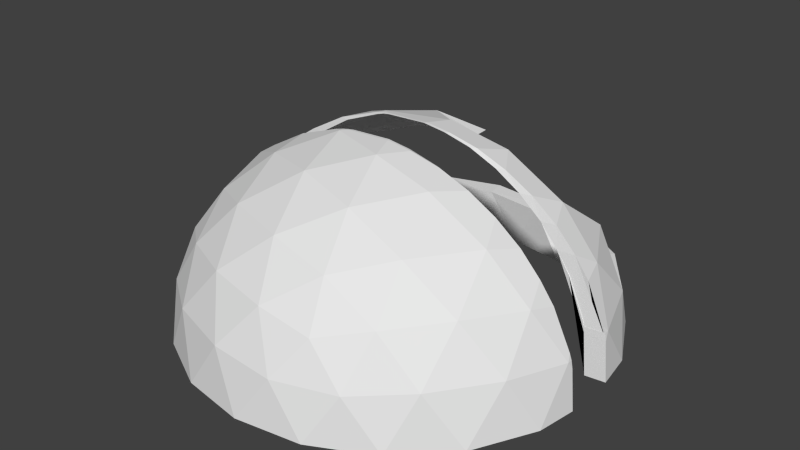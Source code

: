 # Source: top.blend  (saved by Blender 2.71.0; exported with 4.5.12 LTS)
import bpy
from mathutils import Matrix  # noqa: F401  (used for matrix-valued properties, if any)

bpy.ops.wm.read_factory_settings(use_empty=True)
scene = bpy.context.scene
scene.name = 'Scene'

# ---- collections
col_collection_1 = bpy.data.collections.new('Collection 1'); scene.collection.children.link(col_collection_1)

# ---- world
world_world = bpy.data.worlds.new('World'); scene.world = world_world
world_world.color = (0.05088, 0.05088, 0.05088)
world_world.use_sun_shadow = False
world_world.sun_shadow_jitter_overblur = 0.0
world_world.cycles.sampling_method = 'MANUAL'
world_world.cycles.sample_map_resolution = 256

# ---- meshes
me_top = bpy.data.meshes.new('top')
me_top.from_pydata([(2.211, -6.805, 3.578), (3.872, -5.733, 4.018), (1.863, -5.733, 5.26), (0.2371, -6.913, 4.018), (3.488, -6.914, 2.009), (3.578, -4.206, 5.789), (-0.4223, -5.505, 5.789), (1.242, -7.643, 2.009), (5.367, -5.506, 2.211), (1.3, -4.0, 6.805), (5.506, -4.0, 4.206), (-2.103, -6.472, 4.206), (-1.106, -7.608, 2.211), (2.472, -7.608, -1.906e-07), (4.702, -6.472, -5.045e-08), (2.894, -2.103, 7.155), (5.106, -2.103, 5.789), (-1.106, -3.403, 7.155), (-2.894, -4.702, 5.789), (-2.151e-07, -8.0, -3.307e-07), (6.472, -4.702, -1.541e-05), (6.894, -3.403, 2.211), (0.6209, -1.911, 7.744), (6.648, -1.911, 4.018), (-4.256, -5.454, 4.018), (-3.578, -6.805, 2.211), (-2.472, -7.608, -6.488e-06), (1.283, -1.0, 7.744), (2.43, -1.0, 7.464), (3.582, -1.0, 6.972), (4.634, -1.0, 6.322), (5.589, -1.0, 5.512), (6.352, -1.0, 4.61), (-1.625, -1.181, 7.744), (-3.403, -2.472, 6.805), (-4.876, -3.543, 5.26), (7.608, -2.472, -3.307e-07), (7.653, -1.181, 2.009), (0.3249, -1.0, 7.866), (6.89, -1.0, 3.808), (-1.376, -1.0, 7.783), (-5.789, -4.206, 3.578), (-5.497, -5.454, 2.009), (-4.702, -6.472, -5.045e-08), (7.577, -1.0, 2.25), (-1.625, -1.0, 7.744), (-3.507, -1.0, 7.014), (-1.925, -1.0, 7.653), (-5.367, -1.3, 5.789), (-6.502, -2.362, 4.018), (7.706, -1.0, 1.701), (7.842, -1.0, -2.473e-07), (7.653, -1.0, 2.009), (-4.954, -1.0, 6.104), (-6.886, -3.543, 2.009), (-6.472, -4.702, -1.906e-07), (-5.367, -1.0, 5.789), (-6.677, -1.0, 4.127), (-5.698, -1.0, 5.424), (-7.578, -1.3, 2.211), (-7.4, -1.0, 2.671), (-7.608, -2.472, -3.307e-07), (-7.578, -1.0, 2.211), (-7.842, -1.0, 2.721e-06), (-7.675, -1.0, 1.701), (-5.789, 4.206, 3.578), (-6.502, 2.362, 4.018), (-4.876, 3.543, 5.26), (-6.886, 3.543, 2.009), (-5.367, 1.3, 5.789), (-2.894, 4.702, 5.789), (-5.497, 5.454, 2.009), (-7.578, 1.3, 2.211), (-3.403, 2.472, 6.805), (-5.698, 1.0, 5.424), (-6.677, 1.0, 4.127), (-3.578, 6.805, 2.211), (-6.472, 4.702, -1.906e-07), (-7.608, 2.472, -5.045e-08), (-7.4, 1.0, 2.671), (-3.507, 1.0, 7.014), (-4.954, 1.0, 6.104), (-5.367, 1.0, 5.789), (-1.106, 3.403, 7.155), (-0.4223, 5.505, 5.789), (-4.702, 6.472, -3.307e-07), (-7.675, 1.0, 1.701), (-7.842, 1.0, 2.835e-06), (-7.578, 1.0, 2.211), (-1.925, 1.0, 7.653), (-1.625, 1.181, 7.744), (-1.106, 7.608, 2.211), (-2.472, 7.608, -4.126e-06), (-1.625, 1.0, 7.744), (0.6209, 1.911, 7.744), (-1.376, 1.0, 7.783), (0.3249, 1.0, 7.866), (1.242, 7.643, 2.009), (-2.151e-07, 8.0, -5.045e-08), (1.283, 1.0, 7.744), (2.894, 2.103, 7.155), (2.43, 1.0, 7.464), (3.488, 6.914, 2.009), (2.472, 7.608, -1.906e-07), (3.582, 1.0, 6.972), (5.106, 2.103, 5.789), (5.506, 4.0, 4.206), (5.367, 5.506, 2.211), (4.634, 1.0, 6.322), (4.702, 6.472, -3.307e-07), (5.589, 1.0, 5.512), (6.648, 1.911, 4.018), (6.894, 3.403, 2.211), (6.472, 4.702, -1.906e-07), (6.352, 1.0, 4.61), (6.89, 1.0, 3.808), (7.653, 1.181, 2.009), (7.608, 2.472, -5.045e-08), (7.577, 1.0, 2.25), (7.653, 1.0, 2.009), (7.842, 1.0, -1.339e-07), (7.706, 1.0, 1.701), (2.449, -7.518, 3.578), (4.284, -6.333, 4.018), (2.064, -6.333, 5.26), (0.2688, -7.637, 4.018), (3.86, -7.637, 2.009), (3.959, -4.646, 5.789), (-0.4596, -6.082, 5.789), (1.379, -8.443, 2.009), (5.935, -6.082, 2.211), (1.443, -4.419, 6.805), (6.089, -4.419, 4.206), (-2.316, -7.15, 4.206), (-1.214, -8.405, 2.211), (2.738, -8.405, -2.384e-07), (5.201, -7.15, 0.0), (3.204, -2.323, 7.155), (5.647, -2.323, 5.789), (-1.214, -3.759, 7.155), (-3.191, -5.194, 5.789), (0.006873, -8.837, -2.384e-07), (7.156, -5.194, -1.55e-05), (7.623, -3.759, 2.211), (0.6927, -2.111, 7.744), (7.351, -2.111, 4.018), (-4.694, -6.025, 4.018), (-3.945, -7.518, 2.211), (-2.724, -8.405, -6.437e-06), (1.424, -1.105, 7.744), (2.691, -1.105, 7.464), (3.964, -1.105, 6.972), (5.126, -1.105, 6.322), (6.181, -1.105, 5.512), (7.024, -1.105, 4.61), (-1.789, -1.305, 7.744), (-3.752, -2.731, 6.805), (-5.38, -3.914, 5.26), (8.412, -2.731, -2.384e-07), (8.461, -1.305, 2.009), (0.3658, -1.105, 7.866), (7.618, -1.105, 3.808), (-1.514, -1.105, 7.783), (-6.388, -4.646, 3.578), (-6.066, -6.025, 2.009), (-5.188, -7.15, 0.0), (8.377, -1.105, 2.25), (-1.789, -1.105, 7.744), (-3.867, -1.105, 7.014), (-2.119, -1.105, 7.653), (-5.921, -1.436, 5.789), (-7.176, -2.609, 4.018), (8.52, -1.105, 1.701), (8.669, -1.105, -2.384e-07), (8.461, -1.105, 2.009), (-5.466, -1.105, 6.104), (-7.599, -3.914, 2.009), (-7.143, -5.194, -2.384e-07), (-5.921, -1.105, 5.789), (-7.369, -1.105, 4.127), (-6.288, -1.105, 5.424), (-8.364, -1.436, 2.211), (-8.167, -1.105, 2.671), (-8.398, -2.731, -2.384e-07), (-8.364, -1.105, 2.211), (-8.656, -1.105, 2.623e-06), (-8.472, -1.105, 1.701), (-6.388, 4.646, 3.578), (-7.176, 2.609, 4.018), (-5.38, 3.914, 5.26), (-7.599, 3.914, 2.009), (-5.921, 1.436, 5.789), (-3.191, 5.194, 5.789), (-6.066, 6.025, 2.009), (-8.364, 1.436, 2.211), (-3.752, 2.731, 6.805), (-6.288, 1.105, 5.424), (-7.369, 1.105, 4.127), (-3.945, 7.518, 2.211), (-7.143, 5.194, -2.384e-07), (-8.398, 2.731, 0.0), (-8.167, 1.105, 2.671), (-3.867, 1.105, 7.014), (-5.466, 1.105, 6.104), (-5.921, 1.105, 5.789), (-1.214, 3.759, 7.155), (-0.4596, 6.082, 5.789), (-5.188, 7.15, -2.384e-07), (-8.472, 1.105, 1.701), (-8.656, 1.105, 2.861e-06), (-8.364, 1.105, 2.211), (-2.119, 1.105, 7.653), (-1.789, 1.305, 7.744), (-1.214, 8.405, 2.211), (-2.724, 8.405, -4.053e-06), (-1.789, 1.105, 7.744), (0.6927, 2.111, 7.744), (-1.514, 1.105, 7.783), (0.3658, 1.105, 7.866), (1.379, 8.443, 2.009), (0.006873, 8.837, 0.0), (1.424, 1.105, 7.744), (3.204, 2.323, 7.155), (2.691, 1.105, 7.464), (3.86, 7.637, 2.009), (2.738, 8.405, -2.384e-07), (3.964, 1.105, 6.972), (5.647, 2.323, 5.789), (6.089, 4.419, 4.206), (5.935, 6.082, 2.211), (5.126, 1.105, 6.322), (5.201, 7.15, -2.384e-07), (6.181, 1.105, 5.512), (7.351, 2.111, 4.018), (7.623, 3.759, 2.211), (7.156, 5.194, -2.384e-07), (7.024, 1.105, 4.61), (7.618, 1.105, 3.808), (8.461, 1.305, 2.009), (8.412, 2.731, 0.0), (8.377, 1.105, 2.25), (8.461, 1.105, 2.009), (8.669, 1.105, -2.384e-07), (8.52, 1.105, 1.701)], [], [(0, 2, 1), (3, 2, 0), (4, 0, 1), (2, 5, 1), (6, 2, 3), (7, 3, 0), (7, 0, 4), (4, 1, 8), (2, 9, 5), (1, 5, 10), (6, 9, 2), (11, 6, 3), (12, 3, 7), (7, 4, 13), (14, 4, 8), (8, 1, 10), (9, 15, 5), (5, 16, 10), (17, 9, 6), (18, 6, 11), (12, 11, 3), (19, 12, 7), (19, 7, 13), (13, 4, 14), (14, 8, 20), (8, 10, 21), (9, 22, 15), (5, 15, 16), (10, 16, 23), (17, 22, 9), (18, 17, 6), (24, 18, 11), (25, 11, 12), (26, 12, 19), (20, 8, 21), (21, 10, 23), (27, 28, 15, 22), (29, 30, 16, 15), (31, 32, 23, 16), (33, 22, 17), (34, 17, 18), (35, 18, 24), (25, 24, 11), (26, 25, 12), (20, 21, 36), (21, 23, 37), (38, 27, 22), (28, 29, 15), (30, 31, 16), (32, 39, 23), (40, 38, 22, 33), (34, 33, 17), (35, 34, 18), (41, 35, 24), (42, 24, 25), (43, 25, 26), (36, 21, 37), (39, 44, 37, 23), (45, 40, 33), (46, 47, 33, 34), (48, 34, 35), (49, 35, 41), (42, 41, 24), (43, 42, 25), (50, 51, 36, 37), (37, 44, 52), (47, 45, 33), (53, 46, 34, 48), (48, 35, 49), (54, 49, 41), (54, 41, 42), (55, 42, 43), (37, 52, 50), (56, 53, 48), (57, 58, 48, 49), (59, 49, 54), (54, 42, 55), (58, 56, 48), (60, 57, 49, 59), (61, 59, 54), (61, 54, 55), (62, 60, 59), (63, 64, 59, 61), (64, 62, 59), (65, 67, 66), (68, 65, 66), (67, 69, 66), (71, 65, 68), (68, 66, 72), (67, 73, 69), (74, 75, 66, 69), (70, 73, 67), (71, 68, 77), (78, 68, 72), (75, 79, 72, 66), (80, 81, 69, 73), (69, 82, 74), (83, 73, 70), (85, 76, 71), (85, 71, 77), (77, 68, 78), (86, 87, 78, 72), (72, 79, 88), (89, 80, 73, 90), (69, 81, 82), (83, 90, 73), (84, 83, 70), (92, 76, 85), (88, 86, 72), (90, 93, 89), (94, 90, 83), (92, 91, 76), (90, 95, 93), (96, 95, 90, 94), (98, 91, 92), (99, 96, 94), (98, 97, 91), (101, 99, 94, 100), (103, 97, 98), (104, 101, 100), (108, 104, 100, 105), (109, 107, 102), (109, 102, 103), (110, 108, 105), (111, 105, 106), (113, 107, 109), (114, 110, 105, 111), (112, 111, 106), (113, 112, 107), (115, 114, 111), (116, 111, 112), (117, 112, 113), (118, 115, 111, 116), (117, 116, 112), (119, 118, 116), (120, 121, 116, 117), (121, 119, 116), (121, 114, 115, 118, 119, 120), (51, 50, 52, 50), (50, 52, 44, 39), (122, 123, 124), (125, 122, 124), (126, 123, 122), (124, 123, 127), (128, 125, 124), (129, 122, 125), (129, 126, 122), (126, 130, 123), (124, 127, 131), (123, 132, 127), (128, 124, 131), (133, 125, 128), (134, 129, 125), (129, 135, 126), (136, 130, 126), (130, 132, 123), (131, 127, 137), (127, 132, 138), (139, 128, 131), (140, 133, 128), (134, 125, 133), (141, 129, 134), (141, 135, 129), (135, 136, 126), (136, 142, 130), (130, 143, 132), (131, 137, 144), (127, 138, 137), (132, 145, 138), (139, 131, 144), (140, 128, 139), (146, 133, 140), (147, 134, 133), (148, 141, 134), (142, 143, 130), (143, 145, 132), (149, 144, 137, 150), (151, 137, 138, 152), (153, 138, 145, 154), (155, 139, 144), (156, 140, 139), (157, 146, 140), (147, 133, 146), (148, 134, 147), (142, 158, 143), (143, 159, 145), (160, 144, 149), (150, 137, 151), (152, 138, 153), (154, 145, 161), (162, 155, 144, 160), (156, 139, 155), (157, 140, 156), (163, 146, 157), (164, 147, 146), (165, 148, 147), (158, 159, 143), (161, 145, 159, 166), (167, 155, 162), (168, 156, 155, 169), (170, 157, 156), (171, 163, 157), (164, 146, 163), (165, 147, 164), (172, 159, 158, 173), (159, 174, 166), (169, 155, 167), (175, 170, 156, 168), (170, 171, 157), (176, 163, 171), (176, 164, 163), (177, 165, 164), (159, 172, 174), (178, 170, 175), (179, 171, 170, 180), (181, 176, 171), (176, 177, 164), (180, 170, 178), (182, 181, 171, 179), (183, 176, 181), (183, 177, 176), (184, 181, 182), (185, 183, 181, 186), (186, 181, 184), (187, 188, 189), (190, 188, 187), (189, 188, 191), (193, 190, 187), (190, 194, 188), (189, 191, 195), (196, 191, 188, 197), (192, 189, 195), (193, 199, 190), (200, 194, 190), (197, 188, 194, 201), (202, 195, 191, 203), (191, 196, 204), (205, 192, 195), (207, 193, 198), (207, 199, 193), (199, 200, 190), (208, 194, 200, 209), (194, 210, 201), (211, 212, 195, 202), (191, 204, 203), (205, 195, 212), (206, 192, 205), (214, 207, 198), (210, 194, 208), (212, 211, 215), (216, 205, 212), (214, 198, 213), (212, 215, 217), (218, 216, 212, 217), (220, 214, 213), (221, 216, 218), (220, 213, 219), (223, 222, 216, 221), (225, 220, 219), (226, 222, 223), (230, 227, 222, 226), (231, 224, 229), (231, 225, 224), (232, 227, 230), (233, 228, 227), (235, 231, 229), (236, 233, 227, 232), (234, 228, 233), (235, 229, 234), (237, 233, 236), (238, 234, 233), (239, 235, 234), (240, 238, 233, 237), (239, 234, 238), (241, 238, 240), (242, 239, 238, 243), (243, 238, 241), (243, 236, 237, 240, 241, 242), (173, 172, 174, 172), (172, 161, 166, 174), (55, 177, 183, 61), (87, 209, 200, 78), (31, 153, 154, 32), (53, 175, 168, 46), (108, 230, 226, 104), (39, 161, 172, 50), (95, 217, 215, 93), (62, 184, 182, 60), (36, 158, 142, 20), (86, 208, 209, 87), (103, 225, 231, 109), (43, 165, 177, 55), (13, 135, 141, 19), (74, 196, 197, 75), (96, 218, 217, 95), (45, 167, 162, 40), (117, 239, 242, 120), (61, 183, 185, 63), (38, 160, 149, 27), (79, 201, 210, 88), (110, 232, 230, 108), (14, 136, 135, 13), (75, 197, 201, 79), (92, 214, 220, 98), (46, 168, 169, 47), (63, 185, 186, 64), (89, 211, 202, 80), (28, 150, 151, 29), (109, 231, 235, 113), (56, 178, 175, 53), (80, 202, 203, 81), (20, 142, 136, 14), (51, 173, 158, 36), (99, 221, 218, 96), (121, 243, 241, 119), (64, 186, 184, 62), (30, 152, 153, 31), (81, 203, 204, 82), (114, 236, 232, 110), (57, 179, 180, 58), (19, 141, 148, 26), (82, 204, 196, 74), (101, 223, 221, 99), (121, 243, 236, 114), (32, 154, 161, 39), (85, 207, 214, 92), (58, 180, 178, 56), (27, 149, 150, 28), (77, 199, 207, 85), (98, 220, 225, 103), (39, 161, 174, 52), (88, 210, 208, 86), (40, 162, 160, 38), (113, 235, 239, 117), (60, 182, 179, 57), (78, 200, 199, 77), (29, 151, 152, 30), (47, 169, 167, 45), (104, 226, 223, 101), (119, 120, 242, 241), (93, 215, 211, 89), (26, 148, 165, 43), (91, 97, 219, 213), (76, 91, 213, 198), (71, 76, 198, 193), (65, 71, 193, 187), (65, 187, 189, 67), (70, 67, 189, 192), (84, 70, 192, 206), (84, 206, 205, 83), (83, 205, 216, 94), (100, 94, 216, 222), (105, 100, 222, 227), (106, 105, 227, 228), (112, 106, 228, 234), (107, 112, 234, 229), (102, 107, 229, 224), (102, 224, 225, 103), (97, 103, 225, 219), (51, 50, 172, 173)])
me_top.use_remesh_preserve_volume = False
me_top.use_remesh_preserve_attributes = False
me_top.use_mirror_vertex_groups = False
me_top.update()

# ---- objects
ob_top = bpy.data.objects.new('top', me_top)

# ---- transforms, parenting, visibility, modifiers, constraints
ob_top.location = (0.0, 0.0, 0.0)
ob_top.lineart.crease_threshold = 0.0

# ---- collection membership
col_collection_1.objects.link(ob_top)

# ---- scene / render settings (as saved in the file)
scene.frame_start = 1; scene.frame_end = 250; scene.frame_set(1)
scene.render.engine = 'BLENDER_EEVEE_NEXT'
scene.render.resolution_percentage = 50
scene.render.dither_intensity = 0.0
scene.cycles.use_denoising = False
scene.cycles.samples = 10
scene.cycles.sampling_pattern = 'TABULATED_SOBOL'
scene.cycles.light_sampling_threshold = 0.0
scene.cycles.use_adaptive_sampling = False
scene.cycles.use_light_tree = False
scene.cycles.blur_glossy = 0.0
scene.cycles.volume_bounces = 1
scene.cycles.pixel_filter_type = 'GAUSSIAN'
scene.cycles.sample_clamp_indirect = 0.0
scene.view_settings.view_transform = 'Standard'
bpy.context.view_layer.update()

# ---- added for rendering (the .blend has no active camera and no usable light): camera, sun
cam_auto = bpy.data.cameras.new('AutoCamera')
cam_auto.lens = 50.0
cam_auto.sensor_width = 36.0
cam_auto.clip_end = 1000.0
ob_auto_camera = bpy.data.objects.new('AutoCamera', cam_auto)
scene.collection.objects.link(ob_auto_camera)
ob_auto_camera.location = (24.0346, -28.8332, 23.155)
ob_auto_camera.rotation_euler = (1.09748, -7.21219e-08, 0.694738)
scene.camera = ob_auto_camera
light_auto_sun = bpy.data.lights.new('AutoSun', 'SUN')
light_auto_sun.energy = 3.0
light_auto_sun.angle = 0.0523599
ob_auto_sun = bpy.data.objects.new('AutoSun', light_auto_sun)
scene.collection.objects.link(ob_auto_sun)
ob_auto_sun.rotation_euler = (0.872665, 0.174533, 0.523599)
bpy.context.view_layer.update()
